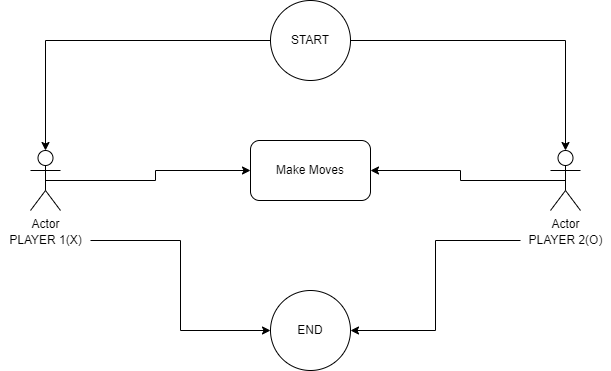

The diagram above was exported from draw.io. Its source (the exported page's mxGraphModel, read from the mxfile embedded in the PNG):
<mxGraphModel dx="1038" dy="539" grid="1" gridSize="10" guides="1" tooltips="1" connect="1" arrows="1" fold="1" page="1" pageScale="1" pageWidth="850" pageHeight="1100" math="0" shadow="0">
  <root>
    <mxCell id="0" />
    <mxCell id="1" parent="0" />
    <mxCell id="SXiRXsko8mtAP529fQhz-10" style="edgeStyle=orthogonalEdgeStyle;rounded=0;orthogonalLoop=1;jettySize=auto;html=1;exitX=0.5;exitY=0.5;exitDx=0;exitDy=0;exitPerimeter=0;entryX=0;entryY=0.5;entryDx=0;entryDy=0;" edge="1" parent="1" source="SXiRXsko8mtAP529fQhz-1" target="SXiRXsko8mtAP529fQhz-4">
      <mxGeometry relative="1" as="geometry" />
    </mxCell>
    <mxCell id="SXiRXsko8mtAP529fQhz-1" value="Actor" style="shape=umlActor;verticalLabelPosition=bottom;verticalAlign=top;html=1;outlineConnect=0;" vertex="1" parent="1">
      <mxGeometry x="120" y="220" width="30" height="60" as="geometry" />
    </mxCell>
    <mxCell id="SXiRXsko8mtAP529fQhz-11" style="edgeStyle=orthogonalEdgeStyle;rounded=0;orthogonalLoop=1;jettySize=auto;html=1;exitX=0.5;exitY=0.5;exitDx=0;exitDy=0;exitPerimeter=0;entryX=1;entryY=0.5;entryDx=0;entryDy=0;" edge="1" parent="1" source="SXiRXsko8mtAP529fQhz-2" target="SXiRXsko8mtAP529fQhz-4">
      <mxGeometry relative="1" as="geometry" />
    </mxCell>
    <mxCell id="SXiRXsko8mtAP529fQhz-2" value="Actor" style="shape=umlActor;verticalLabelPosition=bottom;verticalAlign=top;html=1;outlineConnect=0;" vertex="1" parent="1">
      <mxGeometry x="640" y="220" width="30" height="60" as="geometry" />
    </mxCell>
    <mxCell id="SXiRXsko8mtAP529fQhz-12" style="edgeStyle=orthogonalEdgeStyle;rounded=0;orthogonalLoop=1;jettySize=auto;html=1;exitX=0;exitY=0.5;exitDx=0;exitDy=0;entryX=0.5;entryY=0;entryDx=0;entryDy=0;entryPerimeter=0;" edge="1" parent="1" source="SXiRXsko8mtAP529fQhz-3" target="SXiRXsko8mtAP529fQhz-1">
      <mxGeometry relative="1" as="geometry" />
    </mxCell>
    <mxCell id="SXiRXsko8mtAP529fQhz-15" style="edgeStyle=orthogonalEdgeStyle;rounded=0;orthogonalLoop=1;jettySize=auto;html=1;exitX=1;exitY=0.5;exitDx=0;exitDy=0;entryX=0.5;entryY=0;entryDx=0;entryDy=0;entryPerimeter=0;" edge="1" parent="1" source="SXiRXsko8mtAP529fQhz-3" target="SXiRXsko8mtAP529fQhz-2">
      <mxGeometry relative="1" as="geometry" />
    </mxCell>
    <mxCell id="SXiRXsko8mtAP529fQhz-3" value="START" style="ellipse;whiteSpace=wrap;html=1;aspect=fixed;" vertex="1" parent="1">
      <mxGeometry x="360" y="70" width="80" height="80" as="geometry" />
    </mxCell>
    <mxCell id="SXiRXsko8mtAP529fQhz-4" value="Make Moves" style="rounded=1;whiteSpace=wrap;html=1;" vertex="1" parent="1">
      <mxGeometry x="340" y="210" width="120" height="60" as="geometry" />
    </mxCell>
    <mxCell id="SXiRXsko8mtAP529fQhz-5" value="END" style="ellipse;whiteSpace=wrap;html=1;aspect=fixed;" vertex="1" parent="1">
      <mxGeometry x="360" y="360" width="80" height="80" as="geometry" />
    </mxCell>
    <mxCell id="SXiRXsko8mtAP529fQhz-16" style="edgeStyle=orthogonalEdgeStyle;rounded=0;orthogonalLoop=1;jettySize=auto;html=1;entryX=0;entryY=0.5;entryDx=0;entryDy=0;" edge="1" parent="1" source="SXiRXsko8mtAP529fQhz-13" target="SXiRXsko8mtAP529fQhz-5">
      <mxGeometry relative="1" as="geometry" />
    </mxCell>
    <mxCell id="SXiRXsko8mtAP529fQhz-13" value="PLAYER 1(X)" style="text;html=1;align=center;verticalAlign=middle;resizable=0;points=[];autosize=1;strokeColor=none;fillColor=none;" vertex="1" parent="1">
      <mxGeometry x="90" y="300" width="90" height="20" as="geometry" />
    </mxCell>
    <mxCell id="SXiRXsko8mtAP529fQhz-17" style="edgeStyle=orthogonalEdgeStyle;rounded=0;orthogonalLoop=1;jettySize=auto;html=1;entryX=1;entryY=0.5;entryDx=0;entryDy=0;" edge="1" parent="1" source="SXiRXsko8mtAP529fQhz-14" target="SXiRXsko8mtAP529fQhz-5">
      <mxGeometry relative="1" as="geometry" />
    </mxCell>
    <mxCell id="SXiRXsko8mtAP529fQhz-14" value="PLAYER 2(O)" style="text;html=1;align=center;verticalAlign=middle;resizable=0;points=[];autosize=1;strokeColor=none;fillColor=none;" vertex="1" parent="1">
      <mxGeometry x="610" y="300" width="90" height="20" as="geometry" />
    </mxCell>
  </root>
</mxGraphModel>